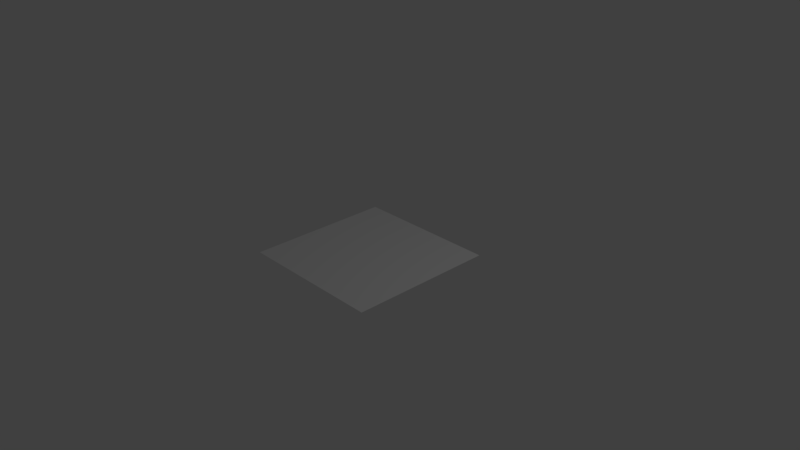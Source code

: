# Source: saturn_rings.blend  (saved by Blender 2.79.0; exported with 4.5.12 LTS)
import bpy
from mathutils import Matrix  # noqa: F401  (used for matrix-valued properties, if any)

bpy.ops.wm.read_factory_settings(use_empty=True)
scene = bpy.context.scene
scene.name = 'Scene'

# ---- collections
col_collection_1 = bpy.data.collections.new('Collection 1'); scene.collection.children.link(col_collection_1)

# ---- world
world_world = bpy.data.worlds.new('World'); scene.world = world_world
world_world.color = (0.05088, 0.05088, 0.05088)
world_world.use_sun_shadow = False
world_world.sun_shadow_jitter_overblur = 0.0
world_world.cycles.sampling_method = 'MANUAL'

# ---- cameras
cam_camera = bpy.data.cameras.new('Camera')
cam_camera.clip_end = 100.0
cam_camera.lens = 35.0
cam_camera.sensor_width = 32.0
cam_camera.sensor_height = 18.0
cam_camera.ortho_scale = 7.314
cam_camera.dof.focus_distance = 0.0
cam_camera.dof.aperture_fstop = 128.0

# ---- lights
light_lamp = bpy.data.lights.new('Lamp', 'POINT')
light_lamp.transmission_factor = 0.0
light_lamp.cutoff_distance = 30.0
light_lamp.energy = 100.0
light_lamp.shadow_buffer_clip_start = 1.001
light_lamp.shadow_soft_size = 0.1
light_lamp.shadow_maximum_resolution = 0.006
light_lamp.use_absolute_resolution = True

# ---- meshes
me_plane = bpy.data.meshes.new('Plane')
me_plane.from_pydata([(-1.0, -1.0, 0.0), (1.0, -1.0, 0.0), (-1.0, 1.0, 0.0), (1.0, 1.0, 0.0), (-1.0, 0.8571, 0.0), (-1.0, 0.7143, 0.0), (-1.0, 0.5714, 0.0), (-1.0, 0.4286, 0.0), (-1.0, 0.2857, 0.0), (-1.0, 0.1429, 0.0), (-1.0, 2.98e-08, 0.0), (-1.0, -0.1429, 0.0), (-1.0, -0.2857, 0.0), (-1.0, -0.4286, 0.0), (-1.0, -0.5714, 0.0), (-1.0, -0.7143, 0.0), (-1.0, -0.8571, 0.0), (1.0, -0.8571, 0.0), (1.0, -0.7143, 0.0), (1.0, -0.5714, 0.0), (1.0, -0.4286, 0.0), (1.0, -0.2857, 0.0), (1.0, -0.1429, 0.0), (1.0, -2.98e-08, 0.0), (1.0, 0.1429, 0.0), (1.0, 0.2857, 0.0), (1.0, 0.4286, 0.0), (1.0, 0.5714, 0.0), (1.0, 0.7143, 0.0), (1.0, 0.8571, 0.0), (-0.8571, -1.0, 0.0), (-0.7143, -1.0, 0.0), (-0.5714, -1.0, 0.0), (-0.4286, -1.0, 0.0), (-0.2857, -1.0, 0.0), (-0.1429, -1.0, 0.0), (-2.98e-08, -1.0, 0.0), (0.1429, -1.0, 0.0), (0.2857, -1.0, 0.0), (0.4286, -1.0, 0.0), (0.5714, -1.0, 0.0), (0.7143, -1.0, 0.0), (0.8571, -1.0, 0.0), (0.8571, 1.0, 0.0), (0.7143, 1.0, 0.0), (0.5714, 1.0, 0.0), (0.4286, 1.0, 0.0), (0.2857, 1.0, 0.0), (0.1429, 1.0, 0.0), (2.98e-08, 1.0, 0.0), (-0.1429, 1.0, 0.0), (-0.2857, 1.0, 0.0), (-0.4286, 1.0, 0.0), (-0.5714, 1.0, 0.0), (-0.7143, 1.0, 0.0), (-0.8571, 1.0, 0.0), (0.8571, -0.8571, 0.0), (0.7143, -0.8571, 0.0), (0.5714, -0.8571, 0.0), (0.4286, -0.8571, 0.0), (0.2857, -0.8571, 0.0), (0.1429, -0.8571, 0.0), (2.98e-08, -0.8571, 0.0), (-0.1429, -0.8571, 0.0), (-0.2857, -0.8571, 0.0), (-0.4286, -0.8571, 0.0), (-0.5714, -0.8571, 0.0), (-0.7143, -0.8571, 0.0), (-0.8571, -0.8571, 0.0), (0.8571, -0.7143, 0.0), (0.7143, -0.7143, 0.0), (0.5714, -0.7143, 0.0), (0.4286, -0.7143, 0.0), (0.2857, -0.7143, 0.0), (0.1429, -0.7143, 0.0), (2.98e-08, -0.7143, 0.0), (-0.1429, -0.7143, 0.0), (-0.2857, -0.7143, 0.0), (-0.4286, -0.7143, 0.0), (-0.5714, -0.7143, 0.0), (-0.7143, -0.7143, 0.0), (-0.8571, -0.7143, 0.0), (0.8571, -0.5714, 0.0), (0.7143, -0.5714, 0.0), (0.5714, -0.5714, 0.0), (0.4286, -0.5714, 0.0), (0.2857, -0.5714, 0.0), (0.1429, -0.5714, 0.0), (2.98e-08, -0.5714, 0.0), (-0.1429, -0.5714, 0.0), (-0.2857, -0.5714, 0.0), (-0.4286, -0.5714, 0.0), (-0.5714, -0.5714, 0.0), (-0.7143, -0.5714, 0.0), (-0.8571, -0.5714, 0.0), (0.8571, -0.4286, 0.0), (0.7143, -0.4286, 0.0), (0.5714, -0.4286, 0.0), (0.4286, -0.4286, 0.0), (0.2857, -0.4286, 0.0), (0.1429, -0.4286, 0.0), (2.98e-08, -0.4286, 0.0), (-0.1429, -0.4286, 0.0), (-0.2857, -0.4286, 0.0), (-0.4286, -0.4286, 0.0), (-0.5714, -0.4286, 0.0), (-0.7143, -0.4286, 0.0), (-0.8571, -0.4286, 0.0), (0.8571, -0.2857, 0.0), (0.7143, -0.2857, 0.0), (0.5714, -0.2857, 0.0), (0.4286, -0.2857, 0.0), (0.2857, -0.2857, 0.0), (0.1429, -0.2857, 0.0), (2.98e-08, -0.2857, 0.0), (-0.1429, -0.2857, 0.0), (-0.2857, -0.2857, 0.0), (-0.4286, -0.2857, 0.0), (-0.5714, -0.2857, 0.0), (-0.7143, -0.2857, 0.0), (-0.8571, -0.2857, 0.0), (0.8571, -0.1429, 0.0), (0.7143, -0.1429, 0.0), (0.5714, -0.1429, 0.0), (0.4286, -0.1429, 0.0), (0.2857, -0.1429, 0.0), (0.1429, -0.1429, 0.0), (2.98e-08, -0.1429, 0.0), (-0.1429, -0.1429, 0.0), (-0.2857, -0.1429, 0.0), (-0.4286, -0.1429, 0.0), (-0.5714, -0.1429, 0.0), (-0.7143, -0.1429, 0.0), (-0.8571, -0.1429, 0.0), (0.8571, -2.554e-08, 0.0), (0.7143, -2.129e-08, 0.0), (0.5714, -1.703e-08, 0.0), (0.4286, -1.277e-08, 0.0), (0.2857, -8.515e-09, 0.0), (0.1429, -4.257e-09, 0.0), (2.98e-08, -8.882e-16, 0.0), (-0.1429, 4.257e-09, 0.0), (-0.2857, 8.515e-09, 0.0), (-0.4286, 1.277e-08, 0.0), (-0.5714, 1.703e-08, 0.0), (-0.7143, 2.129e-08, 0.0), (-0.8571, 2.554e-08, 0.0), (0.8571, 0.1429, 0.0), (0.7143, 0.1429, 0.0), (0.5714, 0.1429, 0.0), (0.4286, 0.1429, 0.0), (0.2857, 0.1429, 0.0), (0.1429, 0.1429, 0.0), (2.98e-08, 0.1429, 0.0), (-0.1429, 0.1429, 0.0), (-0.2857, 0.1429, 0.0), (-0.4286, 0.1429, 0.0), (-0.5714, 0.1429, 0.0), (-0.7143, 0.1429, 0.0), (-0.8571, 0.1429, 0.0), (0.8571, 0.2857, 0.0), (0.7143, 0.2857, 0.0), (0.5714, 0.2857, 0.0), (0.4286, 0.2857, 0.0), (0.2857, 0.2857, 0.0), (0.1429, 0.2857, 0.0), (2.98e-08, 0.2857, 0.0), (-0.1429, 0.2857, 0.0), (-0.2857, 0.2857, 0.0), (-0.4286, 0.2857, 0.0), (-0.5714, 0.2857, 0.0), (-0.7143, 0.2857, 0.0), (-0.8571, 0.2857, 0.0), (0.8571, 0.4286, 0.0), (0.7143, 0.4286, 0.0), (0.5714, 0.4286, 0.0), (0.4286, 0.4286, 0.0), (0.2857, 0.4286, 0.0), (0.1429, 0.4286, 0.0), (2.98e-08, 0.4286, 0.0), (-0.1429, 0.4286, 0.0), (-0.2857, 0.4286, 0.0), (-0.4286, 0.4286, 0.0), (-0.5714, 0.4286, 0.0), (-0.7143, 0.4286, 0.0), (-0.8571, 0.4286, 0.0), (0.8571, 0.5714, 0.0), (0.7143, 0.5714, 0.0), (0.5714, 0.5714, 0.0), (0.4286, 0.5714, 0.0), (0.2857, 0.5714, 0.0), (0.1429, 0.5714, 0.0), (2.98e-08, 0.5714, 0.0), (-0.1429, 0.5714, 0.0), (-0.2857, 0.5714, 0.0), (-0.4286, 0.5714, 0.0), (-0.5714, 0.5714, 0.0), (-0.7143, 0.5714, 0.0), (-0.8571, 0.5714, 0.0), (0.8571, 0.7143, 0.0), (0.7143, 0.7143, 0.0), (0.5714, 0.7143, 0.0), (0.4286, 0.7143, 0.0), (0.2857, 0.7143, 0.0), (0.1429, 0.7143, 0.0), (2.98e-08, 0.7143, 0.0), (-0.1429, 0.7143, 0.0), (-0.2857, 0.7143, 0.0), (-0.4286, 0.7143, 0.0), (-0.5714, 0.7143, 0.0), (-0.7143, 0.7143, 0.0), (-0.8571, 0.7143, 0.0), (0.8571, 0.8571, 0.0), (0.7143, 0.8571, 0.0), (0.5714, 0.8571, 0.0), (0.4286, 0.8571, 0.0), (0.2857, 0.8571, 0.0), (0.1429, 0.8571, 0.0), (2.98e-08, 0.8571, 0.0), (-0.1429, 0.8571, 0.0), (-0.2857, 0.8571, 0.0), (-0.4286, 0.8571, 0.0), (-0.5714, 0.8571, 0.0), (-0.7143, 0.8571, 0.0), (-0.8571, 0.8571, 0.0)], [], [(212, 29, 3, 43), (42, 1, 17, 56), (56, 17, 18, 69), (69, 18, 19, 82), (82, 19, 20, 95), (95, 20, 21, 108), (108, 21, 22, 121), (121, 22, 23, 134), (134, 23, 24, 147), (147, 24, 25, 160), (160, 25, 26, 173), (173, 26, 27, 186), (186, 27, 28, 199), (199, 28, 29, 212), (5, 211, 224, 4), (211, 210, 223, 224), (210, 209, 222, 223), (209, 208, 221, 222), (208, 207, 220, 221), (207, 206, 219, 220), (206, 205, 218, 219), (205, 204, 217, 218), (204, 203, 216, 217), (203, 202, 215, 216), (202, 201, 214, 215), (201, 200, 213, 214), (200, 199, 212, 213), (6, 198, 211, 5), (198, 197, 210, 211), (197, 196, 209, 210), (196, 195, 208, 209), (195, 194, 207, 208), (194, 193, 206, 207), (193, 192, 205, 206), (192, 191, 204, 205), (191, 190, 203, 204), (190, 189, 202, 203), (189, 188, 201, 202), (188, 187, 200, 201), (187, 186, 199, 200), (7, 185, 198, 6), (185, 184, 197, 198), (184, 183, 196, 197), (183, 182, 195, 196), (182, 181, 194, 195), (181, 180, 193, 194), (180, 179, 192, 193), (179, 178, 191, 192), (178, 177, 190, 191), (177, 176, 189, 190), (176, 175, 188, 189), (175, 174, 187, 188), (174, 173, 186, 187), (8, 172, 185, 7), (172, 171, 184, 185), (171, 170, 183, 184), (170, 169, 182, 183), (169, 168, 181, 182), (168, 167, 180, 181), (167, 166, 179, 180), (166, 165, 178, 179), (165, 164, 177, 178), (164, 163, 176, 177), (163, 162, 175, 176), (162, 161, 174, 175), (161, 160, 173, 174), (9, 159, 172, 8), (159, 158, 171, 172), (158, 157, 170, 171), (157, 156, 169, 170), (156, 155, 168, 169), (155, 154, 167, 168), (154, 153, 166, 167), (153, 152, 165, 166), (152, 151, 164, 165), (151, 150, 163, 164), (150, 149, 162, 163), (149, 148, 161, 162), (148, 147, 160, 161), (10, 146, 159, 9), (146, 145, 158, 159), (145, 144, 157, 158), (144, 143, 156, 157), (143, 142, 155, 156), (142, 141, 154, 155), (141, 140, 153, 154), (140, 139, 152, 153), (139, 138, 151, 152), (138, 137, 150, 151), (137, 136, 149, 150), (136, 135, 148, 149), (135, 134, 147, 148), (11, 133, 146, 10), (133, 132, 145, 146), (132, 131, 144, 145), (131, 130, 143, 144), (130, 129, 142, 143), (129, 128, 141, 142), (128, 127, 140, 141), (127, 126, 139, 140), (126, 125, 138, 139), (125, 124, 137, 138), (124, 123, 136, 137), (123, 122, 135, 136), (122, 121, 134, 135), (12, 120, 133, 11), (120, 119, 132, 133), (119, 118, 131, 132), (118, 117, 130, 131), (117, 116, 129, 130), (116, 115, 128, 129), (115, 114, 127, 128), (114, 113, 126, 127), (113, 112, 125, 126), (112, 111, 124, 125), (111, 110, 123, 124), (110, 109, 122, 123), (109, 108, 121, 122), (13, 107, 120, 12), (107, 106, 119, 120), (106, 105, 118, 119), (105, 104, 117, 118), (104, 103, 116, 117), (103, 102, 115, 116), (102, 101, 114, 115), (101, 100, 113, 114), (100, 99, 112, 113), (99, 98, 111, 112), (98, 97, 110, 111), (97, 96, 109, 110), (96, 95, 108, 109), (14, 94, 107, 13), (94, 93, 106, 107), (93, 92, 105, 106), (92, 91, 104, 105), (91, 90, 103, 104), (90, 89, 102, 103), (89, 88, 101, 102), (88, 87, 100, 101), (87, 86, 99, 100), (86, 85, 98, 99), (85, 84, 97, 98), (84, 83, 96, 97), (83, 82, 95, 96), (15, 81, 94, 14), (81, 80, 93, 94), (80, 79, 92, 93), (79, 78, 91, 92), (78, 77, 90, 91), (77, 76, 89, 90), (76, 75, 88, 89), (75, 74, 87, 88), (74, 73, 86, 87), (73, 72, 85, 86), (72, 71, 84, 85), (71, 70, 83, 84), (70, 69, 82, 83), (16, 68, 81, 15), (68, 67, 80, 81), (67, 66, 79, 80), (66, 65, 78, 79), (65, 64, 77, 78), (64, 63, 76, 77), (63, 62, 75, 76), (62, 61, 74, 75), (61, 60, 73, 74), (60, 59, 72, 73), (59, 58, 71, 72), (58, 57, 70, 71), (57, 56, 69, 70), (0, 30, 68, 16), (30, 31, 67, 68), (31, 32, 66, 67), (32, 33, 65, 66), (33, 34, 64, 65), (34, 35, 63, 64), (35, 36, 62, 63), (36, 37, 61, 62), (37, 38, 60, 61), (38, 39, 59, 60), (39, 40, 58, 59), (40, 41, 57, 58), (41, 42, 56, 57), (4, 224, 55, 2), (224, 223, 54, 55), (223, 222, 53, 54), (222, 221, 52, 53), (221, 220, 51, 52), (220, 219, 50, 51), (219, 218, 49, 50), (218, 217, 48, 49), (217, 216, 47, 48), (216, 215, 46, 47), (215, 214, 45, 46), (214, 213, 44, 45), (213, 212, 43, 44)])
_uv = me_plane.uv_layers.new(name='UVMap')
_uv.uv.foreach_set('vector', [0.9285, 0.9285, 0.9999, 0.9285, 0.9999, 0.9999, 0.9285, 0.9999, 0.9285, 0.0001001, 0.9999, 9.998e-05, 0.9999, 0.07151, 0.9285, 0.07151, 0.9285, 0.07151, 0.9999, 0.07151, 0.9999, 0.1429, 0.9285, 0.1429, 0.9285, 0.1429, 0.9999, 0.1429, 0.9999, 0.2143, 0.9285, 0.2143, 0.9285, 0.2143, 0.9999, 0.2143, 0.9999, 0.2858, 0.9285, 0.2858, 0.9285, 0.2858, 0.9999, 0.2858, 0.9999, 0.3572, 0.9285, 0.3572, 0.9285, 0.3572, 0.9999, 0.3572, 0.9999, 0.4286, 0.9285, 0.4286, 0.9285, 0.4286, 0.9999, 0.4286, 0.9999, 0.5, 0.9285, 0.5, 0.9285, 0.5, 0.9999, 0.5, 0.9999, 0.5714, 0.9285, 0.5714, 0.9285, 0.5714, 0.9999, 0.5714, 0.9999, 0.6428, 0.9285, 0.6428, 0.9285, 0.6428, 0.9999, 0.6428, 0.9999, 0.7142, 0.9285, 0.7142, 0.9285, 0.7142, 0.9999, 0.7142, 0.9999, 0.7857, 0.9285, 0.7857, 0.9285, 0.7857, 0.9999, 0.7857, 0.9999, 0.8571, 0.9285, 0.8571, 0.9285, 0.8571, 0.9999, 0.8571, 0.9999, 0.9285, 0.9285, 0.9285, 0.0001029, 0.8571, 0.07152, 0.8571, 0.07152, 0.9285, 0.000103, 0.9285, 0.07152, 0.8571, 0.1429, 0.8571, 0.1429, 0.9285, 0.07152, 0.9285, 0.1429, 0.8571, 0.2143, 0.8571, 0.2143, 0.9285, 0.1429, 0.9285, 0.2143, 0.8571, 0.2858, 0.8571, 0.2858, 0.9285, 0.2143, 0.9285, 0.2858, 0.8571, 0.3572, 0.8571, 0.3572, 0.9285, 0.2858, 0.9285, 0.3572, 0.8571, 0.4286, 0.8571, 0.4286, 0.9285, 0.3572, 0.9285, 0.4286, 0.8571, 0.5, 0.8571, 0.5, 0.9285, 0.4286, 0.9285, 0.5, 0.8571, 0.5714, 0.8571, 0.5714, 0.9285, 0.5, 0.9285, 0.5714, 0.8571, 0.6428, 0.8571, 0.6428, 0.9285, 0.5714, 0.9285, 0.6428, 0.8571, 0.7142, 0.8571, 0.7142, 0.9285, 0.6428, 0.9285, 0.7142, 0.8571, 0.7857, 0.8571, 0.7857, 0.9285, 0.7142, 0.9285, 0.7857, 0.8571, 0.8571, 0.8571, 0.8571, 0.9285, 0.7857, 0.9285, 0.8571, 0.8571, 0.9285, 0.8571, 0.9285, 0.9285, 0.8571, 0.9285, 0.0001027, 0.7857, 0.07152, 0.7857, 0.07152, 0.8571, 0.0001029, 0.8571, 0.07152, 0.7857, 0.1429, 0.7857, 0.1429, 0.8571, 0.07152, 0.8571, 0.1429, 0.7857, 0.2143, 0.7857, 0.2143, 0.8571, 0.1429, 0.8571, 0.2143, 0.7857, 0.2858, 0.7857, 0.2858, 0.8571, 0.2143, 0.8571, 0.2858, 0.7857, 0.3572, 0.7857, 0.3572, 0.8571, 0.2858, 0.8571, 0.3572, 0.7857, 0.4286, 0.7857, 0.4286, 0.8571, 0.3572, 0.8571, 0.4286, 0.7857, 0.5, 0.7857, 0.5, 0.8571, 0.4286, 0.8571, 0.5, 0.7857, 0.5714, 0.7857, 0.5714, 0.8571, 0.5, 0.8571, 0.5714, 0.7857, 0.6428, 0.7857, 0.6428, 0.8571, 0.5714, 0.8571, 0.6428, 0.7857, 0.7142, 0.7857, 0.7142, 0.8571, 0.6428, 0.8571, 0.7142, 0.7857, 0.7857, 0.7857, 0.7857, 0.8571, 0.7142, 0.8571, 0.7857, 0.7857, 0.8571, 0.7857, 0.8571, 0.8571, 0.7857, 0.8571, 0.8571, 0.7857, 0.9285, 0.7857, 0.9285, 0.8571, 0.8571, 0.8571, 0.0001025, 0.7142, 0.07152, 0.7142, 0.07152, 0.7857, 0.0001027, 0.7857, 0.07152, 0.7142, 0.1429, 0.7142, 0.1429, 0.7857, 0.07152, 0.7857, 0.1429, 0.7142, 0.2143, 0.7142, 0.2143, 0.7857, 0.1429, 0.7857, 0.2143, 0.7142, 0.2858, 0.7142, 0.2858, 0.7857, 0.2143, 0.7857, 0.2858, 0.7142, 0.3572, 0.7142, 0.3572, 0.7857, 0.2858, 0.7857, 0.3572, 0.7142, 0.4286, 0.7142, 0.4286, 0.7857, 0.3572, 0.7857, 0.4286, 0.7142, 0.5, 0.7142, 0.5, 0.7857, 0.4286, 0.7857, 0.5, 0.7142, 0.5714, 0.7142, 0.5714, 0.7857, 0.5, 0.7857, 0.5714, 0.7142, 0.6428, 0.7142, 0.6428, 0.7857, 0.5714, 0.7857, 0.6428, 0.7142, 0.7142, 0.7142, 0.7142, 0.7857, 0.6428, 0.7857, 0.7142, 0.7142, 0.7857, 0.7142, 0.7857, 0.7857, 0.7142, 0.7857, 0.7857, 0.7142, 0.8571, 0.7142, 0.8571, 0.7857, 0.7857, 0.7857, 0.8571, 0.7142, 0.9285, 0.7142, 0.9285, 0.7857, 0.8571, 0.7857, 0.0001022, 0.6428, 0.07152, 0.6428, 0.07152, 0.7142, 0.0001025, 0.7142, 0.07152, 0.6428, 0.1429, 0.6428, 0.1429, 0.7142, 0.07152, 0.7142, 0.1429, 0.6428, 0.2143, 0.6428, 0.2143, 0.7142, 0.1429, 0.7142, 0.2143, 0.6428, 0.2858, 0.6428, 0.2858, 0.7142, 0.2143, 0.7142, 0.2858, 0.6428, 0.3572, 0.6428, 0.3572, 0.7142, 0.2858, 0.7142, 0.3572, 0.6428, 0.4286, 0.6428, 0.4286, 0.7142, 0.3572, 0.7142, 0.4286, 0.6428, 0.5, 0.6428, 0.5, 0.7142, 0.4286, 0.7142, 0.5, 0.6428, 0.5714, 0.6428, 0.5714, 0.7142, 0.5, 0.7142, 0.5714, 0.6428, 0.6428, 0.6428, 0.6428, 0.7142, 0.5714, 0.7142, 0.6428, 0.6428, 0.7142, 0.6428, 0.7142, 0.7142, 0.6428, 0.7142, 0.7142, 0.6428, 0.7857, 0.6428, 0.7857, 0.7142, 0.7142, 0.7142, 0.7857, 0.6428, 0.8571, 0.6428, 0.8571, 0.7142, 0.7857, 0.7142, 0.8571, 0.6428, 0.9285, 0.6428, 0.9285, 0.7142, 0.8571, 0.7142, 0.000102, 0.5714, 0.07152, 0.5714, 0.07152, 0.6428, 0.0001022, 0.6428, 0.07152, 0.5714, 0.1429, 0.5714, 0.1429, 0.6428, 0.07152, 0.6428, 0.1429, 0.5714, 0.2143, 0.5714, 0.2143, 0.6428, 0.1429, 0.6428, 0.2143, 0.5714, 0.2858, 0.5714, 0.2858, 0.6428, 0.2143, 0.6428, 0.2858, 0.5714, 0.3572, 0.5714, 0.3572, 0.6428, 0.2858, 0.6428, 0.3572, 0.5714, 0.4286, 0.5714, 0.4286, 0.6428, 0.3572, 0.6428, 0.4286, 0.5714, 0.5, 0.5714, 0.5, 0.6428, 0.4286, 0.6428, 0.5, 0.5714, 0.5714, 0.5714, 0.5714, 0.6428, 0.5, 0.6428, 0.5714, 0.5714, 0.6428, 0.5714, 0.6428, 0.6428, 0.5714, 0.6428, 0.6428, 0.5714, 0.7142, 0.5714, 0.7142, 0.6428, 0.6428, 0.6428, 0.7142, 0.5714, 0.7857, 0.5714, 0.7857, 0.6428, 0.7142, 0.6428, 0.7857, 0.5714, 0.8571, 0.5714, 0.8571, 0.6428, 0.7857, 0.6428, 0.8571, 0.5714, 0.9285, 0.5714, 0.9285, 0.6428, 0.8571, 0.6428, 0.0001018, 0.5, 0.07152, 0.5, 0.07152, 0.5714, 0.000102, 0.5714, 0.07152, 0.5, 0.1429, 0.5, 0.1429, 0.5714, 0.07152, 0.5714, 0.1429, 0.5, 0.2143, 0.5, 0.2143, 0.5714, 0.1429, 0.5714, 0.2143, 0.5, 0.2858, 0.5, 0.2858, 0.5714, 0.2143, 0.5714, 0.2858, 0.5, 0.3572, 0.5, 0.3572, 0.5714, 0.2858, 0.5714, 0.3572, 0.5, 0.4286, 0.5, 0.4286, 0.5714, 0.3572, 0.5714, 0.4286, 0.5, 0.5, 0.5, 0.5, 0.5714, 0.4286, 0.5714, 0.5, 0.5, 0.5714, 0.5, 0.5714, 0.5714, 0.5, 0.5714, 0.5714, 0.5, 0.6428, 0.5, 0.6428, 0.5714, 0.5714, 0.5714, 0.6428, 0.5, 0.7142, 0.5, 0.7142, 0.5714, 0.6428, 0.5714, 0.7142, 0.5, 0.7857, 0.5, 0.7857, 0.5714, 0.7142, 0.5714, 0.7857, 0.5, 0.8571, 0.5, 0.8571, 0.5714, 0.7857, 0.5714, 0.8571, 0.5, 0.9285, 0.5, 0.9285, 0.5714, 0.8571, 0.5714, 0.0001016, 0.4286, 0.07152, 0.4286, 0.07152, 0.5, 0.0001018, 0.5, 0.07152, 0.4286, 0.1429, 0.4286, 0.1429, 0.5, 0.07152, 0.5, 0.1429, 0.4286, 0.2143, 0.4286, 0.2143, 0.5, 0.1429, 0.5, 0.2143, 0.4286, 0.2858, 0.4286, 0.2858, 0.5, 0.2143, 0.5, 0.2858, 0.4286, 0.3572, 0.4286, 0.3572, 0.5, 0.2858, 0.5, 0.3572, 0.4286, 0.4286, 0.4286, 0.4286, 0.5, 0.3572, 0.5, 0.4286, 0.4286, 0.5, 0.4286, 0.5, 0.5, 0.4286, 0.5, 0.5, 0.4286, 0.5714, 0.4286, 0.5714, 0.5, 0.5, 0.5, 0.5714, 0.4286, 0.6428, 0.4286, 0.6428, 0.5, 0.5714, 0.5, 0.6428, 0.4286, 0.7142, 0.4286, 0.7142, 0.5, 0.6428, 0.5, 0.7142, 0.4286, 0.7857, 0.4286, 0.7857, 0.5, 0.7142, 0.5, 0.7857, 0.4286, 0.8571, 0.4286, 0.8571, 0.5, 0.7857, 0.5, 0.8571, 0.4286, 0.9285, 0.4286, 0.9285, 0.5, 0.8571, 0.5, 0.0001013, 0.3572, 0.07152, 0.3572, 0.07152, 0.4286, 0.0001016, 0.4286, 0.07152, 0.3572, 0.1429, 0.3572, 0.1429, 0.4286, 0.07152, 0.4286, 0.1429, 0.3572, 0.2143, 0.3572, 0.2143, 0.4286, 0.1429, 0.4286, 0.2143, 0.3572, 0.2858, 0.3572, 0.2858, 0.4286, 0.2143, 0.4286, 0.2858, 0.3572, 0.3572, 0.3572, 0.3572, 0.4286, 0.2858, 0.4286, 0.3572, 0.3572, 0.4286, 0.3572, 0.4286, 0.4286, 0.3572, 0.4286, 0.4286, 0.3572, 0.5, 0.3572, 0.5, 0.4286, 0.4286, 0.4286, 0.5, 0.3572, 0.5714, 0.3572, 0.5714, 0.4286, 0.5, 0.4286, 0.5714, 0.3572, 0.6428, 0.3572, 0.6428, 0.4286, 0.5714, 0.4286, 0.6428, 0.3572, 0.7142, 0.3572, 0.7142, 0.4286, 0.6428, 0.4286, 0.7142, 0.3572, 0.7857, 0.3572, 0.7857, 0.4286, 0.7142, 0.4286, 0.7857, 0.3572, 0.8571, 0.3572, 0.8571, 0.4286, 0.7857, 0.4286, 0.8571, 0.3572, 0.9285, 0.3572, 0.9285, 0.4286, 0.8571, 0.4286, 0.0001011, 0.2858, 0.07152, 0.2858, 0.07152, 0.3572, 0.0001013, 0.3572, 0.07152, 0.2858, 0.1429, 0.2858, 0.1429, 0.3572, 0.07152, 0.3572, 0.1429, 0.2858, 0.2143, 0.2858, 0.2143, 0.3572, 0.1429, 0.3572, 0.2143, 0.2858, 0.2858, 0.2858, 0.2858, 0.3572, 0.2143, 0.3572, 0.2858, 0.2858, 0.3572, 0.2858, 0.3572, 0.3572, 0.2858, 0.3572, 0.3572, 0.2858, 0.4286, 0.2858, 0.4286, 0.3572, 0.3572, 0.3572, 0.4286, 0.2858, 0.5, 0.2858, 0.5, 0.3572, 0.4286, 0.3572, 0.5, 0.2858, 0.5714, 0.2858, 0.5714, 0.3572, 0.5, 0.3572, 0.5714, 0.2858, 0.6428, 0.2858, 0.6428, 0.3572, 0.5714, 0.3572, 0.6428, 0.2858, 0.7142, 0.2858, 0.7142, 0.3572, 0.6428, 0.3572, 0.7142, 0.2858, 0.7857, 0.2858, 0.7857, 0.3572, 0.7142, 0.3572, 0.7857, 0.2858, 0.8571, 0.2858, 0.8571, 0.3572, 0.7857, 0.3572, 0.8571, 0.2858, 0.9285, 0.2858, 0.9285, 0.3572, 0.8571, 0.3572, 0.0001008, 0.2143, 0.07151, 0.2143, 0.07152, 0.2858, 0.0001011, 0.2858, 0.07151, 0.2143, 0.1429, 0.2143, 0.1429, 0.2858, 0.07152, 0.2858, 0.1429, 0.2143, 0.2143, 0.2143, 0.2143, 0.2858, 0.1429, 0.2858, 0.2143, 0.2143, 0.2858, 0.2143, 0.2858, 0.2858, 0.2143, 0.2858, 0.2858, 0.2143, 0.3572, 0.2143, 0.3572, 0.2858, 0.2858, 0.2858, 0.3572, 0.2143, 0.4286, 0.2143, 0.4286, 0.2858, 0.3572, 0.2858, 0.4286, 0.2143, 0.5, 0.2143, 0.5, 0.2858, 0.4286, 0.2858, 0.5, 0.2143, 0.5714, 0.2143, 0.5714, 0.2858, 0.5, 0.2858, 0.5714, 0.2143, 0.6428, 0.2143, 0.6428, 0.2858, 0.5714, 0.2858, 0.6428, 0.2143, 0.7142, 0.2143, 0.7142, 0.2858, 0.6428, 0.2858, 0.7142, 0.2143, 0.7857, 0.2143, 0.7857, 0.2858, 0.7142, 0.2858, 0.7857, 0.2143, 0.8571, 0.2143, 0.8571, 0.2858, 0.7857, 0.2858, 0.8571, 0.2143, 0.9285, 0.2143, 0.9285, 0.2858, 0.8571, 0.2858, 0.0001006, 0.1429, 0.07151, 0.1429, 0.07151, 0.2143, 0.0001008, 0.2143, 0.07151, 0.1429, 0.1429, 0.1429, 0.1429, 0.2143, 0.07151, 0.2143, 0.1429, 0.1429, 0.2143, 0.1429, 0.2143, 0.2143, 0.1429, 0.2143, 0.2143, 0.1429, 0.2858, 0.1429, 0.2858, 0.2143, 0.2143, 0.2143, 0.2858, 0.1429, 0.3572, 0.1429, 0.3572, 0.2143, 0.2858, 0.2143, 0.3572, 0.1429, 0.4286, 0.1429, 0.4286, 0.2143, 0.3572, 0.2143, 0.4286, 0.1429, 0.5, 0.1429, 0.5, 0.2143, 0.4286, 0.2143, 0.5, 0.1429, 0.5714, 0.1429, 0.5714, 0.2143, 0.5, 0.2143, 0.5714, 0.1429, 0.6428, 0.1429, 0.6428, 0.2143, 0.5714, 0.2143, 0.6428, 0.1429, 0.7142, 0.1429, 0.7142, 0.2143, 0.6428, 0.2143, 0.7142, 0.1429, 0.7857, 0.1429, 0.7857, 0.2143, 0.7142, 0.2143, 0.7857, 0.1429, 0.8571, 0.1429, 0.8571, 0.2143, 0.7857, 0.2143, 0.8571, 0.1429, 0.9285, 0.1429, 0.9285, 0.2143, 0.8571, 0.2143, 0.0001002, 0.07152, 0.07151, 0.07152, 0.07151, 0.1429, 0.0001006, 0.1429, 0.07151, 0.07152, 0.1429, 0.07152, 0.1429, 0.1429, 0.07151, 0.1429, 0.1429, 0.07152, 0.2143, 0.07152, 0.2143, 0.1429, 0.1429, 0.1429, 0.2143, 0.07152, 0.2858, 0.07152, 0.2858, 0.1429, 0.2143, 0.1429, 0.2858, 0.07152, 0.3572, 0.07152, 0.3572, 0.1429, 0.2858, 0.1429, 0.3572, 0.07152, 0.4286, 0.07152, 0.4286, 0.1429, 0.3572, 0.1429, 0.4286, 0.07152, 0.5, 0.07152, 0.5, 0.1429, 0.4286, 0.1429, 0.5, 0.07152, 0.5714, 0.07152, 0.5714, 0.1429, 0.5, 0.1429, 0.5714, 0.07152, 0.6428, 0.07152, 0.6428, 0.1429, 0.5714, 0.1429, 0.6428, 0.07152, 0.7142, 0.07151, 0.7142, 0.1429, 0.6428, 0.1429, 0.7142, 0.07151, 0.7857, 0.07151, 0.7857, 0.1429, 0.7142, 0.1429, 0.7857, 0.07151, 0.8571, 0.07151, 0.8571, 0.1429, 0.7857, 0.1429, 0.8571, 0.07151, 0.9285, 0.07151, 0.9285, 0.1429, 0.8571, 0.1429, 9.998e-05, 0.0001032, 0.07151, 0.0001029, 0.07151, 0.07152, 0.0001002, 0.07152, 0.07151, 0.0001029, 0.1429, 0.0001026, 0.1429, 0.07152, 0.07151, 0.07152, 0.1429, 0.0001026, 0.2143, 0.0001024, 0.2143, 0.07152, 0.1429, 0.07152, 0.2143, 0.0001024, 0.2858, 0.0001021, 0.2858, 0.07152, 0.2143, 0.07152, 0.2858, 0.0001021, 0.3572, 0.0001019, 0.3572, 0.07152, 0.2858, 0.07152, 0.3572, 0.0001019, 0.4286, 0.0001016, 0.4286, 0.07152, 0.3572, 0.07152, 0.4286, 0.0001016, 0.5, 0.0001014, 0.5, 0.07152, 0.4286, 0.07152, 0.5, 0.0001014, 0.5714, 0.0001012, 0.5714, 0.07152, 0.5, 0.07152, 0.5714, 0.0001012, 0.6428, 0.0001009, 0.6428, 0.07152, 0.5714, 0.07152, 0.6428, 0.0001009, 0.7142, 0.0001007, 0.7142, 0.07151, 0.6428, 0.07152, 0.7142, 0.0001007, 0.7857, 0.0001005, 0.7857, 0.07151, 0.7142, 0.07151, 0.7857, 0.0001005, 0.8571, 0.0001003, 0.8571, 0.07151, 0.7857, 0.07151, 0.8571, 0.0001003, 0.9285, 0.0001001, 0.9285, 0.07151, 0.8571, 0.07151, 0.000103, 0.9285, 0.07152, 0.9285, 0.07152, 0.9999, 0.0001033, 0.9999, 0.07152, 0.9285, 0.1429, 0.9285, 0.1429, 0.9999, 0.07152, 0.9999, 0.1429, 0.9285, 0.2143, 0.9285, 0.2143, 0.9999, 0.1429, 0.9999, 0.2143, 0.9285, 0.2858, 0.9285, 0.2858, 0.9999, 0.2143, 0.9999, 0.2858, 0.9285, 0.3572, 0.9285, 0.3572, 0.9999, 0.2858, 0.9999, 0.3572, 0.9285, 0.4286, 0.9285, 0.4286, 0.9999, 0.3572, 0.9999, 0.4286, 0.9285, 0.5, 0.9285, 0.5, 0.9999, 0.4286, 0.9999, 0.5, 0.9285, 0.5714, 0.9285, 0.5714, 0.9999, 0.5, 0.9999, 0.5714, 0.9285, 0.6428, 0.9285, 0.6428, 0.9999, 0.5714, 0.9999, 0.6428, 0.9285, 0.7142, 0.9285, 0.7142, 0.9999, 0.6428, 0.9999, 0.7142, 0.9285, 0.7857, 0.9285, 0.7857, 0.9999, 0.7142, 0.9999, 0.7857, 0.9285, 0.8571, 0.9285, 0.8571, 0.9999, 0.7857, 0.9999, 0.8571, 0.9285, 0.9285, 0.9285, 0.9285, 0.9999, 0.8571, 0.9999])
me_plane.use_remesh_preserve_volume = False
me_plane.use_remesh_preserve_attributes = False
me_plane.use_mirror_vertex_groups = False
me_plane.update()

# ---- objects
ob_plane = bpy.data.objects.new('Plane', me_plane)
ob_lamp = bpy.data.objects.new('Lamp', light_lamp)
ob_camera = bpy.data.objects.new('Camera', cam_camera)

# ---- transforms, parenting, visibility, modifiers, constraints
ob_plane.location = (0.0, 0.0, 0.0)
ob_plane.lineart.crease_threshold = 0.0
ob_lamp.location = (4.076, 1.005, 5.904)
ob_lamp.rotation_euler = (0.6503, 0.05522, 1.866)
ob_lamp.lock_rotations_4d = False
ob_lamp.empty_display_type = 'ARROWS'
ob_lamp.color = (0.0, 0.0, 0.0, 0.0)
ob_lamp.lineart.crease_threshold = 0.0
ob_camera.location = (7.481, -6.508, 5.344)
ob_camera.rotation_euler = (1.109, 0.0, 0.8149)
ob_camera.lock_rotations_4d = False
ob_camera.empty_display_type = 'ARROWS'
ob_camera.color = (0.0, 0.0, 0.0, 0.0)
ob_camera.display_type = 'WIRE'
ob_camera.lineart.crease_threshold = 0.0

# ---- collection membership
col_collection_1.objects.link(ob_plane)
col_collection_1.objects.link(ob_lamp)
col_collection_1.objects.link(ob_camera)

# ---- scene / render settings (as saved in the file)
scene.camera = ob_camera
scene.frame_start = 1; scene.frame_end = 250; scene.frame_set(1)
scene.render.engine = 'BLENDER_EEVEE_NEXT'
scene.render.resolution_percentage = 50
scene.render.dither_intensity = 0.0
scene.cycles.use_denoising = False
scene.cycles.samples = 128
scene.cycles.sampling_pattern = 'TABULATED_SOBOL'
scene.cycles.use_adaptive_sampling = False
scene.cycles.use_light_tree = False
scene.cycles.blur_glossy = 0.0
scene.cycles.sample_clamp_indirect = 0.0
scene.view_settings.view_transform = 'Standard'
bpy.context.view_layer.update()
